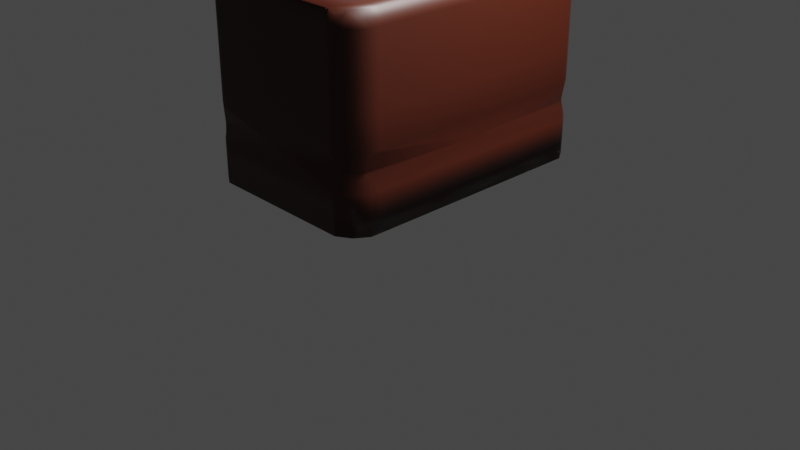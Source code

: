 # Source: blend.blend  (saved by Blender 3.6.13; exported with 4.5.12 LTS)
import bpy
from mathutils import Matrix  # noqa: F401  (used for matrix-valued properties, if any)

bpy.ops.wm.read_factory_settings(use_empty=True)
scene = bpy.context.scene
scene.name = 'Scene'

# ---- collections
col_collection = bpy.data.collections.new('Collection'); scene.collection.children.link(col_collection)

# ---- materials (node trees are filled in below, after node groups)
mat_material = bpy.data.materials.new('Material')
mat_material.alpha_threshold = 0.0
mat_material.use_transparent_shadow = False
mat_material.roughness = 0.5
mat_material.line_color = (0.0, 0.0, 0.0, 1.0)
mat_001 = bpy.data.materials.new('マテリアル.001')
mat_001.use_transparent_shadow = False
mat_x = bpy.data.materials.new('マテリアル')
mat_x.use_transparent_shadow = False
mat_004 = bpy.data.materials.new('マテリアル.004')
mat_004.use_transparent_shadow = False

# ---- material node trees
mat_material.use_nodes = True; mat_material.node_tree.nodes.clear()
_N = mat_material.node_tree.nodes; _L = mat_material.node_tree.links
n0 = _N.new('ShaderNodeOutputMaterial'); n0.name = 'Material Output'; n0.location = (300, 300)
n1 = _N.new('ShaderNodeBsdfPrincipled'); n1.name = 'Principled BSDF'; n1.location = (10, 300)
n1.distribution = 'GGX'
n1.subsurface_method = 'RANDOM_WALK_SKIN'
n1.inputs[0].default_value = (0.03942, 0.00467, 0.0, 1.0)
n1.inputs[3].default_value = 1.45
n1.inputs[27].default_value = (0.0, 0.0, 0.0, 1.0)
n1.inputs[28].default_value = 1.0
_L.new(n1.outputs[0], n0.inputs[0])
n0.is_active_output = True
mat_001.use_nodes = True; mat_001.node_tree.nodes.clear()
_N = mat_001.node_tree.nodes; _L = mat_001.node_tree.links
n0 = _N.new('ShaderNodeBsdfPrincipled'); n0.name = 'プリンシプルBSDF'; n0.location = (10, 300)
n0.distribution = 'GGX'
n0.subsurface_method = 'RANDOM_WALK_SKIN'
n0.inputs[0].default_value = (0.2585, 0.2585, 0.2585, 1.0)
n0.inputs[1].default_value = 1.0
n0.inputs[3].default_value = 1.45
n0.inputs[27].default_value = (0.0, 0.0, 0.0, 1.0)
n0.inputs[28].default_value = 1.0
n1 = _N.new('ShaderNodeOutputMaterial'); n1.name = 'マテリアル出力'; n1.location = (300, 300)
_L.new(n0.outputs[0], n1.inputs[0])
n1.is_active_output = True
mat_x.use_nodes = True; mat_x.node_tree.nodes.clear()
_N = mat_x.node_tree.nodes; _L = mat_x.node_tree.links
n0 = _N.new('ShaderNodeBsdfPrincipled'); n0.name = 'プリンシプルBSDF'; n0.location = (10, 300)
n0.distribution = 'GGX'
n0.subsurface_method = 'RANDOM_WALK_SKIN'
n0.inputs[0].default_value = (0.02481, 0.0, 0.0009479, 1.0)
n0.inputs[3].default_value = 1.45
n0.inputs[27].default_value = (0.0, 0.0, 0.0, 1.0)
n0.inputs[28].default_value = 1.0
n1 = _N.new('ShaderNodeOutputMaterial'); n1.name = 'マテリアル出力'; n1.location = (300, 300)
_L.new(n0.outputs[0], n1.inputs[0])
n1.is_active_output = True
mat_004.use_nodes = True; mat_004.node_tree.nodes.clear()
_N = mat_004.node_tree.nodes; _L = mat_004.node_tree.links
n0 = _N.new('ShaderNodeBsdfPrincipled'); n0.name = 'プリンシプルBSDF'; n0.location = (10, 300)
n0.distribution = 'GGX'
n0.subsurface_method = 'RANDOM_WALK_SKIN'
n0.inputs[0].default_value = (0.8, 0.5264, 0.0, 1.0)
n0.inputs[3].default_value = 1.45
n0.inputs[27].default_value = (0.0, 0.0, 0.0, 1.0)
n0.inputs[28].default_value = 1.0
n1 = _N.new('ShaderNodeOutputMaterial'); n1.name = 'マテリアル出力'; n1.location = (300, 300)
_L.new(n0.outputs[0], n1.inputs[0])
n1.is_active_output = True

# ---- world
world_world = bpy.data.worlds.new('World'); scene.world = world_world
world_world.use_nodes = True; world_world.node_tree.nodes.clear()
_N = world_world.node_tree.nodes; _L = world_world.node_tree.links
n0 = _N.new('ShaderNodeOutputWorld'); n0.name = 'World Output'; n0.location = (300, 300)
n1 = _N.new('ShaderNodeBackground'); n1.name = 'Background'; n1.location = (10, 300)
n1.inputs[0].default_value = (0.05088, 0.05088, 0.05088, 1.0)
_L.new(n1.outputs[0], n0.inputs[0])
n0.is_active_output = True
world_world.color = (0.05088, 0.05088, 0.05088)
world_world.use_sun_shadow = False
world_world.sun_shadow_jitter_overblur = 0.0

# ---- cameras
cam_camera = bpy.data.cameras.new('Camera')
cam_camera.clip_end = 100.0
cam_camera.ortho_scale = 7.314

# ---- lights
light_light = bpy.data.lights.new('Light', 'AREA')
light_light.transmission_factor = 0.0
light_light.energy = 798.0
light_light.shadow_soft_size = 0.1
light_light.shadow_maximum_resolution = 0.006
light_light.use_absolute_resolution = True
light_light.shape = 'RECTANGLE'
light_light.size = 0.1
light_light.size_y = 0.1

# ---- meshes
me_cube = bpy.data.meshes.new('Cube')
me_cube.from_pydata([(-1.0, -0.7773, -1.0), (1.0, -0.7773, 1.0), (-1.0, -0.7773, 1.0), (1.0, -0.7773, -1.0), (-1.0, 0.7876, 1.0), (1.0, 0.7876, -1.0), (-1.0, 0.7876, -1.0), (1.0, 0.7876, 1.0), (0.7385, 1.0, -1.0), (0.7385, -1.0, 1.0), (0.7385, -1.0, -1.0), (0.7385, 1.0, 1.0), (0.7385, -0.7773, -1.0), (0.7385, -0.7773, 1.0), (0.7385, 0.7876, 1.0), (0.7385, 0.7876, -1.0), (-0.7397, 1.0, -1.0), (-0.7397, -1.0, 1.0), (-0.7397, -0.7773, -1.0), (-0.7397, 0.7876, -1.0), (-0.7397, -1.0, -1.0), (-0.7397, 1.0, 1.0), (-0.7397, -0.7773, 1.0), (-0.7397, 0.7876, 1.0), (0.7385, -0.7773, -0.4343), (0.7385, 0.7876, -0.4343), (-0.7397, -0.7773, -0.4343), (-0.7397, 0.7876, -0.4343), (1.0, -0.8529, 1.0), (1.0, -0.8529, -1.0), (0.7737, -1.0, 1.0), (0.9089, -0.944, 1.0), (0.9089, -0.944, -1.0), (0.7737, -1.0, -1.0), (1.0, 0.8429, 1.0), (1.0, 0.8429, -1.0), (0.902, 0.941, 1.0), (0.7595, 1.0, 1.0), (0.7595, 1.0, -1.0), (0.902, 0.941, -1.0), (-0.8765, 1.0, 1.0), (-0.8765, 1.0, -1.0), (-0.9649, 0.9116, 1.0), (-1.0, 0.8269, 1.0), (-1.0, 0.8269, -1.0), (-0.9649, 0.9116, -1.0), (-0.892, -0.951, 1.0), (-0.7738, -1.0, 1.0), (-0.7738, -1.0, -1.0), (-0.892, -0.951, -1.0), (-1.0, -0.8107, 1.0), (-0.9771, -0.8659, 1.0), (-0.9771, -0.8659, -1.0), (-1.0, -0.8107, -1.0), (1.0, -0.7773, 0.6674), (-1.0, -0.7773, 0.6674), (1.0, 0.7876, 0.6674), (-1.0, 0.7876, 0.6674), (0.7385, 1.0, 0.6674), (0.7385, -1.0, 0.6674), (-0.7397, 1.0, 0.6674), (-0.7397, -1.0, 0.6674), (1.0, -0.8529, 0.6674), (0.7737, -1.0, 0.6674), (0.9089, -0.944, 0.6674), (1.0, 0.8429, 0.6674), (0.7595, 1.0, 0.6674), (0.902, 0.941, 0.6674), (-0.8765, 1.0, 0.6674), (-1.0, 0.8269, 0.6674), (-0.9649, 0.9116, 0.6674), (-0.7738, -1.0, 0.6674), (-0.892, -0.951, 0.6674), (-1.0, -0.8107, 0.6674), (-0.9771, -0.8659, 0.6674), (1.0, -0.8529, 0.8367), (0.9089, -0.944, 0.8367), (0.7595, 1.0, 0.8367), (-1.0, 0.8269, 0.8367), (-0.7738, -1.0, 0.8367), (-0.9771, -0.8659, 0.8367), (1.0, -0.7773, 0.8367), (-1.0, -0.7773, 0.8367), (1.0, 0.7876, 0.8367), (-1.0, 0.7876, 0.8367), (0.7385, 1.0, 0.8367), (0.7385, -1.0, 0.8367), (-0.7397, 1.0, 0.8367), (-0.7397, -1.0, 0.8367), (0.7737, -1.0, 0.8367), (1.0, 0.8429, 0.8367), (0.902, 0.941, 0.8367), (-0.8765, 1.0, 0.8367), (-0.9649, 0.9116, 0.8367), (-0.892, -0.951, 0.8367), (-1.0, -0.8107, 0.8367), (1.0, -0.7773, 0.3891), (-1.0, -0.7773, 0.3891), (1.0, 0.7876, 0.3891), (-1.0, 0.7876, 0.3891), (0.7385, 1.0, 0.3891), (0.7385, -1.0, 0.3891), (-0.7397, 1.0, 0.3891), (-0.7397, -1.0, 0.3891), (0.7737, -1.0, 0.3891), (1.0, 0.8429, 0.3891), (0.902, 0.941, 0.3891), (-0.8765, 1.0, 0.3891), (-0.9649, 0.9116, 0.3891), (-0.892, -0.951, 0.3891), (-1.0, -0.8107, 0.3891), (1.0, -0.8529, 0.3891), (0.9089, -0.944, 0.3891), (0.7595, 1.0, 0.3891), (-1.0, 0.8269, 0.3891), (-0.7738, -1.0, 0.3891), (-0.9771, -0.8659, 0.3891), (1.0, -0.7773, 0.1102), (-1.0, -0.7773, 0.1102), (1.0, 0.7876, 0.1102), (-1.0, 0.7876, 0.1102), (0.7385, 1.0, 0.1102), (0.7385, -1.0, 0.1102), (-0.7397, 1.0, 0.1102), (-0.7397, -1.0, 0.1102), (0.7737, -1.0, 0.1102), (1.0, 0.8429, 0.1102), (0.902, 0.941, 0.1102), (-0.8765, 1.0, 0.1102), (-0.9649, 0.9116, 0.1102), (-0.892, -0.951, 0.1102), (-1.0, -0.8107, 0.1102), (1.0, -0.8529, 0.1102), (0.9089, -0.944, 0.1102), (0.7595, 1.0, 0.1102), (-1.0, 0.8269, 0.1102), (-0.7738, -1.0, 0.1102), (-0.9771, -0.8659, 0.1102), (1.0, -0.7773, -0.2289), (-1.0, -0.7773, -0.2289), (1.0, 0.7876, -0.2289), (-1.0, 0.7876, -0.2289), (0.7385, 1.0, -0.2289), (0.7385, -1.0, -0.2289), (-0.7397, 1.0, -0.2289), (-0.7397, -1.0, -0.2289), (0.7737, -1.0, -0.2289), (1.0, 0.8429, -0.2289), (0.902, 0.941, -0.2289), (-0.8765, 1.0, -0.2289), (-0.9649, 0.9116, -0.2289), (-0.892, -0.951, -0.2289), (-1.0, -0.8107, -0.2289), (1.0, -0.8529, -0.2289), (0.9089, -0.944, -0.2289), (0.7595, 1.0, -0.2289), (-1.0, 0.8269, -0.2289), (-0.7738, -1.0, -0.2289), (-0.9771, -0.8659, -0.2289), (1.0, -0.7773, -0.5958), (-1.0, -0.7773, -0.5958), (1.0, 0.7876, -0.5958), (-1.0, 0.7876, -0.5958), (0.7385, 1.0, -0.5958), (0.7385, -1.0, -0.5958), (-0.7397, 1.0, -0.5958), (-0.7397, -1.0, -0.5958), (0.7737, -1.0, -0.5958), (1.0, 0.8429, -0.5958), (0.902, 0.941, -0.5958), (-0.8765, 1.0, -0.5958), (-0.9649, 0.9116, -0.5958), (-0.892, -0.951, -0.5958), (-1.0, -0.8107, -0.5958), (1.0, -0.8529, -0.5958), (0.9089, -0.944, -0.5958), (0.7595, 1.0, -0.5958), (-1.0, 0.8269, -0.5958), (-0.7738, -1.0, -0.5958), (-0.9771, -0.8659, -0.5958), (0.7385, 1.032, -1.0), (-0.7397, 1.032, -1.0), (0.7385, 1.032, -0.5958), (-0.7397, 1.032, -0.5958), (0.9538, -0.8568, -0.4253), (0.8866, -0.9261, -0.4253), (0.8171, 0.97, -0.4253), (-0.9821, 0.846, -0.4253), (-0.8126, -0.9751, -0.4253), (-0.9455, -0.881, -0.4253), (0.9998, -0.0274, -0.4253), (-0.9999, -0.006073, -0.4253), (0.9997, 0.02744, -0.4253), (-0.9999, 0.01943, -0.4253), (0.004653, 0.9998, -0.4253), (0.01207, -0.9999, -0.4253), (-0.06436, 0.9998, -0.4253), (-0.01264, -0.9999, -0.4253), (0.8205, -0.9716, -0.4253), (0.9503, 0.8605, -0.4253), (0.8795, 0.9212, -0.4253), (-0.8484, 0.9553, -0.4253), (-0.9377, 0.9134, -0.4253), (-0.8753, -0.9327, -0.4253), (-0.9882, -0.8179, -0.4253), (0.9538, -0.8568, -0.405), (0.8866, -0.9261, -0.405), (0.8171, 0.97, -0.405), (-0.9821, 0.846, -0.405), (-0.8126, -0.9751, -0.405), (-0.9455, -0.881, -0.405), (0.9998, -0.0274, -0.405), (-0.9999, -0.006073, -0.405), (0.9997, 0.02744, -0.405), (-0.9999, 0.01943, -0.405), (0.004653, 0.9998, -0.405), (0.01207, -0.9999, -0.405), (-0.06436, 0.9998, -0.405), (-0.01264, -0.9999, -0.405), (0.8205, -0.9716, -0.405), (0.9503, 0.8605, -0.405), (0.8795, 0.9212, -0.405), (-0.8484, 0.9553, -0.405), (-0.9377, 0.9134, -0.405), (-0.8753, -0.9327, -0.405), (-0.9882, -0.8179, -0.405)], [], [(88, 17, 47, 79), (44, 45, 41, 16, 19, 6), (12, 3, 29, 32, 33, 10), (8, 38, 39, 35, 5, 15), (83, 7, 1, 81), (15, 5, 3, 12), (23, 4, 2, 22), (34, 36, 37, 11, 14, 7), (82, 2, 4, 84), (16, 8, 15, 19), (7, 14, 13, 1), (19, 15, 12, 18), (87, 21, 11, 85), (18, 12, 10, 20), (81, 1, 28, 75), (21, 40, 42, 43, 4, 23), (6, 19, 18, 0), (11, 21, 23, 14), (23, 22, 26, 27), (86, 9, 17, 88), (13, 22, 17, 9), (25, 27, 26, 24), (22, 13, 24, 26), (13, 14, 25, 24), (14, 23, 27, 25), (89, 30, 9, 86), (1, 13, 9, 30, 31, 28), (167, 33, 32, 175), (175, 32, 29, 174), (85, 11, 37, 77), (90, 34, 7, 83), (77, 37, 36, 91), (168, 35, 39, 169), (84, 4, 43, 78), (92, 40, 21, 87), (78, 43, 42, 93), (170, 41, 45, 171), (0, 18, 20, 48, 49, 52, 53), (22, 2, 50, 51, 46, 47, 17), (79, 47, 46, 94), (95, 50, 2, 82), (173, 53, 52, 179), (94, 46, 51, 80), (109, 72, 74, 116), (95, 73, 74, 80), (110, 73, 55, 97), (115, 71, 72, 109), (92, 68, 70, 93), (114, 69, 70, 108), (107, 68, 60, 102), (99, 57, 69, 114), (90, 65, 67, 91), (113, 66, 67, 106), (105, 65, 56, 98), (100, 58, 66, 113), (76, 64, 62, 75), (89, 63, 64, 76), (104, 63, 59, 101), (101, 59, 61, 103), (96, 54, 62, 111), (102, 60, 58, 100), (97, 55, 57, 99), (98, 56, 54, 96), (103, 61, 71, 115), (30, 89, 76, 31), (31, 76, 75, 28), (34, 90, 91, 36), (40, 92, 93, 42), (50, 95, 80, 51), (72, 94, 80, 74), (73, 95, 82, 55), (71, 79, 94, 72), (69, 78, 93, 70), (68, 92, 87, 60), (57, 84, 78, 69), (66, 77, 91, 67), (65, 90, 83, 56), (58, 85, 77, 66), (63, 89, 86, 59), (59, 86, 88, 61), (54, 81, 75, 62), (60, 87, 85, 58), (55, 82, 84, 57), (56, 83, 81, 54), (61, 88, 79, 71), (124, 103, 115, 136), (119, 98, 96, 117), (118, 97, 99, 120), (123, 102, 100, 121), (117, 96, 111, 132), (122, 101, 103, 124), (125, 104, 101, 122), (121, 100, 113, 134), (126, 105, 98, 119), (134, 113, 106, 127), (120, 99, 114, 135), (128, 107, 102, 123), (135, 114, 108, 129), (136, 115, 109, 130), (131, 110, 97, 118), (130, 109, 116, 137), (73, 110, 116, 74), (68, 107, 108, 70), (65, 105, 106, 67), (64, 112, 111, 62), (63, 104, 112, 64), (151, 130, 137, 158), (152, 131, 118, 139), (157, 136, 130, 151), (156, 135, 129, 150), (149, 128, 123, 144), (141, 120, 135, 156), (155, 134, 127, 148), (147, 126, 119, 140), (142, 121, 134, 155), (146, 125, 122, 143), (143, 122, 124, 145), (138, 117, 132, 153), (144, 123, 121, 142), (139, 118, 120, 141), (140, 119, 117, 138), (145, 124, 136, 157), (110, 131, 137, 116), (107, 128, 129, 108), (105, 126, 127, 106), (112, 133, 132, 111), (104, 125, 133, 112), (218, 145, 157, 209), (213, 140, 138, 211), (212, 139, 141, 214), (217, 144, 142, 215), (211, 138, 153, 205), (216, 143, 145, 218), (219, 146, 143, 216), (215, 142, 155, 207), (220, 147, 140, 213), (207, 155, 148, 221), (214, 141, 156, 208), (222, 149, 144, 217), (208, 156, 150, 223), (209, 157, 151, 224), (225, 152, 139, 212), (224, 151, 158, 210), (131, 152, 158, 137), (128, 149, 150, 129), (126, 147, 148, 127), (133, 154, 153, 132), (125, 146, 154, 133), (49, 172, 179, 52), (53, 173, 160, 0), (48, 178, 172, 49), (44, 177, 171, 45), (41, 170, 165, 16), (6, 162, 177, 44), (38, 176, 169, 39), (35, 168, 161, 5), (8, 163, 176, 38), (33, 167, 164, 10), (10, 164, 166, 20), (3, 159, 174, 29), (165, 163, 182, 183), (0, 160, 162, 6), (5, 161, 159, 3), (20, 166, 178, 48), (204, 173, 179, 189), (201, 170, 171, 202), (199, 168, 169, 200), (185, 175, 174, 184), (198, 167, 175, 185), (181, 183, 182, 180), (8, 16, 181, 180), (163, 8, 180, 182), (16, 165, 183, 181), (219, 198, 185, 206), (206, 185, 184, 205), (220, 199, 200, 221), (222, 201, 202, 223), (225, 204, 189, 210), (172, 203, 189, 179), (173, 204, 191, 160), (178, 188, 203, 172), (177, 187, 202, 171), (170, 201, 196, 165), (162, 193, 187, 177), (176, 186, 200, 169), (168, 199, 192, 161), (163, 194, 186, 176), (167, 198, 195, 164), (164, 195, 197, 166), (159, 190, 184, 174), (165, 196, 194, 163), (160, 191, 193, 162), (161, 192, 190, 159), (166, 197, 188, 178), (152, 225, 210, 158), (149, 222, 223, 150), (147, 220, 221, 148), (154, 206, 205, 153), (146, 219, 206, 154), (203, 224, 210, 189), (204, 225, 212, 191), (188, 209, 224, 203), (187, 208, 223, 202), (201, 222, 217, 196), (193, 214, 208, 187), (186, 207, 221, 200), (199, 220, 213, 192), (194, 215, 207, 186), (198, 219, 216, 195), (195, 216, 218, 197), (190, 211, 205, 184), (196, 217, 215, 194), (191, 212, 214, 193), (192, 213, 211, 190), (197, 218, 209, 188)])
me_cube.polygons.foreach_set('use_smooth', [True] * 215)
_uv = me_cube.uv_layers.new(name='UVMap')
_uv.uv.foreach_set('vector', [0.6046, 0.9675, 0.625, 0.9675, 0.625, 0.9717, 0.6046, 0.9717, 0.125, 0.5216, 0.1294, 0.511, 0.1404, 0.5, 0.1575, 0.5, 0.1575, 0.5266, 0.125, 0.5266, 0.3423, 0.7222, 0.375, 0.7222, 0.375, 0.7316, 0.3636, 0.743, 0.3467, 0.75, 0.3423, 0.75, 0.3423, 0.5, 0.3449, 0.5, 0.3627, 0.5074, 0.375, 0.5196, 0.375, 0.5266, 0.3423, 0.5266, 0.6046, 0.5266, 0.625, 0.5266, 0.625, 0.7222, 0.6046, 0.7222, 0.3423, 0.5266, 0.375, 0.5266, 0.375, 0.7222, 0.3423, 0.7222, 0.8425, 0.5266, 0.875, 0.5266, 0.875, 0.7222, 0.8425, 0.7222, 0.625, 0.5196, 0.6373, 0.5074, 0.6551, 0.5, 0.6577, 0.5, 0.6577, 0.5266, 0.625, 0.5266, 0.6046, 0.02784, 0.625, 0.02784, 0.625, 0.2234, 0.6046, 0.2234, 0.1575, 0.5, 0.3423, 0.5, 0.3423, 0.5266, 0.1575, 0.5266, 0.625, 0.5266, 0.6577, 0.5266, 0.6577, 0.7222, 0.625, 0.7222, 0.1575, 0.5266, 0.3423, 0.5266, 0.3423, 0.7222, 0.1575, 0.7222, 0.6046, 0.2825, 0.625, 0.2825, 0.625, 0.4673, 0.6046, 0.4673, 0.1575, 0.7222, 0.3423, 0.7222, 0.3423, 0.75, 0.1575, 0.75, 0.6046, 0.7222, 0.625, 0.7222, 0.625, 0.7316, 0.6046, 0.7316, 0.8425, 0.5, 0.8596, 0.5, 0.8706, 0.511, 0.875, 0.5216, 0.875, 0.5266, 0.8425, 0.5266, 0.125, 0.5266, 0.1575, 0.5266, 0.1575, 0.7222, 0.125, 0.7222, 0.6577, 0.5, 0.8425, 0.5, 0.8425, 0.5266, 0.6577, 0.5266, 0.8425, 0.5266, 0.8425, 0.7222, 0.8425, 0.7222, 0.8425, 0.5266, 0.6046, 0.7827, 0.625, 0.7827, 0.625, 0.9675, 0.6046, 0.9675, 0.6577, 0.7222, 0.8425, 0.7222, 0.8425, 0.75, 0.6577, 0.75, 0.6577, 0.5266, 0.8425, 0.5266, 0.8425, 0.7222, 0.6577, 0.7222, 0.8425, 0.7222, 0.6577, 0.7222, 0.6577, 0.7222, 0.8425, 0.7222, 0.6577, 0.7222, 0.6577, 0.5266, 0.6577, 0.5266, 0.6577, 0.7222, 0.6577, 0.5266, 0.8425, 0.5266, 0.8425, 0.5266, 0.6577, 0.5266, 0.6046, 0.7783, 0.625, 0.7783, 0.625, 0.7827, 0.6046, 0.7827, 0.625, 0.7222, 0.6577, 0.7222, 0.6577, 0.75, 0.6533, 0.75, 0.6364, 0.743, 0.625, 0.7316, 0.4255, 0.7783, 0.375, 0.7783, 0.375, 0.7544, 0.4255, 0.7544, 0.4255, 0.7544, 0.375, 0.7544, 0.375, 0.7316, 0.4255, 0.7316, 0.6046, 0.4673, 0.625, 0.4673, 0.625, 0.4699, 0.6046, 0.4699, 0.6046, 0.5196, 0.625, 0.5196, 0.625, 0.5266, 0.6046, 0.5266, 0.6046, 0.4699, 0.625, 0.4699, 0.625, 0.4951, 0.6046, 0.4951, 0.4255, 0.5196, 0.375, 0.5196, 0.375, 0.4951, 0.4255, 0.4951, 0.6046, 0.2234, 0.625, 0.2234, 0.625, 0.2284, 0.6046, 0.2284, 0.6046, 0.2654, 0.625, 0.2654, 0.625, 0.2825, 0.6046, 0.2825, 0.6046, 0.2284, 0.625, 0.2284, 0.625, 0.2433, 0.6046, 0.2433, 0.4255, 0.2654, 0.375, 0.2654, 0.375, 0.2433, 0.4255, 0.2433, 0.125, 0.7222, 0.1575, 0.7222, 0.1575, 0.75, 0.1533, 0.75, 0.1385, 0.7439, 0.1279, 0.7332, 0.125, 0.7263, 0.8425, 0.7222, 0.875, 0.7222, 0.875, 0.7263, 0.8721, 0.7332, 0.8615, 0.7439, 0.8467, 0.75, 0.8425, 0.75, 0.6046, 0.0, 0.625, 0.0, 0.625, 0.006124, 0.6046, 0.006124, 0.6046, 0.02367, 0.625, 0.02367, 0.625, 0.02784, 0.6046, 0.02784, 0.4255, 0.02367, 0.375, 0.02367, 0.375, 0.01676, 0.4255, 0.01676, 0.6046, 0.006124, 0.625, 0.006124, 0.625, 0.01676, 0.6046, 0.01676, 0.5486, 0.006124, 0.5834, 0.006124, 0.5834, 0.01676, 0.5486, 0.01676, 0.6046, 0.02367, 0.5834, 0.02367, 0.5834, 0.01676, 0.6046, 0.01676, 0.5486, 0.02367, 0.5834, 0.02367, 0.5834, 0.02784, 0.5486, 0.02784, 0.5486, 0.0, 0.5834, 0.0, 0.5834, 0.006124, 0.5486, 0.006124, 0.6046, 0.2654, 0.5834, 0.2654, 0.5834, 0.2433, 0.6046, 0.2433, 0.5486, 0.2284, 0.5834, 0.2284, 0.5834, 0.2433, 0.5486, 0.2433, 0.5486, 0.2654, 0.5834, 0.2654, 0.5834, 0.2825, 0.5486, 0.2825, 0.5486, 0.2234, 0.5834, 0.2234, 0.5834, 0.2284, 0.5486, 0.2284, 0.6046, 0.5196, 0.5834, 0.5196, 0.5834, 0.4951, 0.6046, 0.4951, 0.5486, 0.4699, 0.5834, 0.4699, 0.5834, 0.4951, 0.5486, 0.4951, 0.5486, 0.5196, 0.5834, 0.5196, 0.5834, 0.5266, 0.5486, 0.5266, 0.5486, 0.4673, 0.5834, 0.4673, 0.5834, 0.4699, 0.5486, 0.4699, 0.6046, 0.7544, 0.5834, 0.7544, 0.5834, 0.7316, 0.6046, 0.7316, 0.6046, 0.7783, 0.5834, 0.7783, 0.5834, 0.7544, 0.6046, 0.7544, 0.5486, 0.7783, 0.5834, 0.7783, 0.5834, 0.7827, 0.5486, 0.7827, 0.5486, 0.7827, 0.5834, 0.7827, 0.5834, 0.9675, 0.5486, 0.9675, 0.5486, 0.7222, 0.5834, 0.7222, 0.5834, 0.7316, 0.5486, 0.7316, 0.5486, 0.2825, 0.5834, 0.2825, 0.5834, 0.4673, 0.5486, 0.4673, 0.5486, 0.02784, 0.5834, 0.02784, 0.5834, 0.2234, 0.5486, 0.2234, 0.5486, 0.5266, 0.5834, 0.5266, 0.5834, 0.7222, 0.5486, 0.7222, 0.5486, 0.9675, 0.5834, 0.9675, 0.5834, 0.9717, 0.5486, 0.9717, 0.625, 0.7783, 0.6046, 0.7783, 0.6046, 0.7544, 0.625, 0.7544, 0.625, 0.7544, 0.6046, 0.7544, 0.6046, 0.7316, 0.625, 0.7316, 0.625, 0.5196, 0.6046, 0.5196, 0.6046, 0.4951, 0.625, 0.4951, 0.625, 0.2654, 0.6046, 0.2654, 0.6046, 0.2433, 0.625, 0.2433, 0.625, 0.02367, 0.6046, 0.02367, 0.6046, 0.01676, 0.625, 0.01676, 0.5834, 0.006124, 0.6046, 0.006124, 0.6046, 0.01676, 0.5834, 0.01676, 0.5834, 0.02367, 0.6046, 0.02367, 0.6046, 0.02784, 0.5834, 0.02784, 0.5834, 0.0, 0.6046, 0.0, 0.6046, 0.006124, 0.5834, 0.006124, 0.5834, 0.2284, 0.6046, 0.2284, 0.6046, 0.2433, 0.5834, 0.2433, 0.5834, 0.2654, 0.6046, 0.2654, 0.6046, 0.2825, 0.5834, 0.2825, 0.5834, 0.2234, 0.6046, 0.2234, 0.6046, 0.2284, 0.5834, 0.2284, 0.5834, 0.4699, 0.6046, 0.4699, 0.6046, 0.4951, 0.5834, 0.4951, 0.5834, 0.5196, 0.6046, 0.5196, 0.6046, 0.5266, 0.5834, 0.5266, 0.5834, 0.4673, 0.6046, 0.4673, 0.6046, 0.4699, 0.5834, 0.4699, 0.5834, 0.7783, 0.6046, 0.7783, 0.6046, 0.7827, 0.5834, 0.7827, 0.5834, 0.7827, 0.6046, 0.7827, 0.6046, 0.9675, 0.5834, 0.9675, 0.5834, 0.7222, 0.6046, 0.7222, 0.6046, 0.7316, 0.5834, 0.7316, 0.5834, 0.2825, 0.6046, 0.2825, 0.6046, 0.4673, 0.5834, 0.4673, 0.5834, 0.02784, 0.6046, 0.02784, 0.6046, 0.2234, 0.5834, 0.2234, 0.5834, 0.5266, 0.6046, 0.5266, 0.6046, 0.7222, 0.5834, 0.7222, 0.5834, 0.9675, 0.6046, 0.9675, 0.6046, 0.9717, 0.5834, 0.9717, 0.5138, 0.9675, 0.5486, 0.9675, 0.5486, 0.9717, 0.5138, 0.9717, 0.5138, 0.5266, 0.5486, 0.5266, 0.5486, 0.7222, 0.5138, 0.7222, 0.5138, 0.02784, 0.5486, 0.02784, 0.5486, 0.2234, 0.5138, 0.2234, 0.5138, 0.2825, 0.5486, 0.2825, 0.5486, 0.4673, 0.5138, 0.4673, 0.5138, 0.7222, 0.5486, 0.7222, 0.5486, 0.7316, 0.5138, 0.7316, 0.5138, 0.7827, 0.5486, 0.7827, 0.5486, 0.9675, 0.5138, 0.9675, 0.5138, 0.7783, 0.5486, 0.7783, 0.5486, 0.7827, 0.5138, 0.7827, 0.5138, 0.4673, 0.5486, 0.4673, 0.5486, 0.4699, 0.5138, 0.4699, 0.5138, 0.5196, 0.5486, 0.5196, 0.5486, 0.5266, 0.5138, 0.5266, 0.5138, 0.4699, 0.5486, 0.4699, 0.5486, 0.4951, 0.5138, 0.4951, 0.5138, 0.2234, 0.5486, 0.2234, 0.5486, 0.2284, 0.5138, 0.2284, 0.5138, 0.2654, 0.5486, 0.2654, 0.5486, 0.2825, 0.5138, 0.2825, 0.5138, 0.2284, 0.5486, 0.2284, 0.5486, 0.2433, 0.5138, 0.2433, 0.5138, 0.0, 0.5486, 0.0, 0.5486, 0.006124, 0.5138, 0.006124, 0.5138, 0.02367, 0.5486, 0.02367, 0.5486, 0.02784, 0.5138, 0.02784, 0.5138, 0.006124, 0.5486, 0.006124, 0.5486, 0.01676, 0.5138, 0.01676, 0.5834, 0.02367, 0.5486, 0.02367, 0.5486, 0.01676, 0.5834, 0.01676, 0.5834, 0.2654, 0.5486, 0.2654, 0.5486, 0.2433, 0.5834, 0.2433, 0.5834, 0.5196, 0.5486, 0.5196, 0.5486, 0.4951, 0.5834, 0.4951, 0.5834, 0.7544, 0.5486, 0.7544, 0.5486, 0.7316, 0.5834, 0.7316, 0.5834, 0.7783, 0.5486, 0.7783, 0.5486, 0.7544, 0.5834, 0.7544, 0.4714, 0.006124, 0.5138, 0.006124, 0.5138, 0.01676, 0.4714, 0.01676, 0.4714, 0.02367, 0.5138, 0.02367, 0.5138, 0.02784, 0.4714, 0.02784, 0.4714, 0.0, 0.5138, 0.0, 0.5138, 0.006124, 0.4714, 0.006124, 0.4714, 0.2284, 0.5138, 0.2284, 0.5138, 0.2433, 0.4714, 0.2433, 0.4714, 0.2654, 0.5138, 0.2654, 0.5138, 0.2825, 0.4714, 0.2825, 0.4714, 0.2234, 0.5138, 0.2234, 0.5138, 0.2284, 0.4714, 0.2284, 0.4714, 0.4699, 0.5138, 0.4699, 0.5138, 0.4951, 0.4714, 0.4951, 0.4714, 0.5196, 0.5138, 0.5196, 0.5138, 0.5266, 0.4714, 0.5266, 0.4714, 0.4673, 0.5138, 0.4673, 0.5138, 0.4699, 0.4714, 0.4699, 0.4714, 0.7783, 0.5138, 0.7783, 0.5138, 0.7827, 0.4714, 0.7827, 0.4714, 0.7827, 0.5138, 0.7827, 0.5138, 0.9675, 0.4714, 0.9675, 0.4714, 0.7222, 0.5138, 0.7222, 0.5138, 0.7316, 0.4714, 0.7316, 0.4714, 0.2825, 0.5138, 0.2825, 0.5138, 0.4673, 0.4714, 0.4673, 0.4714, 0.02784, 0.5138, 0.02784, 0.5138, 0.2234, 0.4714, 0.2234, 0.4714, 0.5266, 0.5138, 0.5266, 0.5138, 0.7222, 0.4714, 0.7222, 0.4714, 0.9675, 0.5138, 0.9675, 0.5138, 0.9717, 0.4714, 0.9717, 0.5486, 0.02367, 0.5138, 0.02367, 0.5138, 0.01676, 0.5486, 0.01676, 0.5486, 0.2654, 0.5138, 0.2654, 0.5138, 0.2433, 0.5486, 0.2433, 0.5486, 0.5196, 0.5138, 0.5196, 0.5138, 0.4951, 0.5486, 0.4951, 0.5486, 0.7544, 0.5138, 0.7544, 0.5138, 0.7316, 0.5486, 0.7316, 0.5486, 0.7783, 0.5138, 0.7783, 0.5138, 0.7544, 0.5486, 0.7544, 0.4677, 0.9675, 0.4714, 0.9675, 0.4714, 0.9717, 0.4677, 0.9717, 0.4677, 0.5266, 0.4714, 0.5266, 0.4714, 0.7222, 0.4677, 0.7222, 0.4677, 0.02784, 0.4714, 0.02784, 0.4714, 0.2234, 0.4677, 0.2234, 0.4677, 0.2825, 0.4714, 0.2825, 0.4714, 0.4673, 0.4677, 0.4673, 0.4677, 0.7222, 0.4714, 0.7222, 0.4714, 0.7316, 0.4677, 0.7316, 0.4677, 0.7827, 0.4714, 0.7827, 0.4714, 0.9675, 0.4677, 0.9675, 0.4677, 0.7783, 0.4714, 0.7783, 0.4714, 0.7827, 0.4677, 0.7827, 0.4677, 0.4673, 0.4714, 0.4673, 0.4714, 0.4699, 0.4677, 0.4699, 0.4677, 0.5196, 0.4714, 0.5196, 0.4714, 0.5266, 0.4677, 0.5266, 0.4677, 0.4699, 0.4714, 0.4699, 0.4714, 0.4951, 0.4677, 0.4951, 0.4677, 0.2234, 0.4714, 0.2234, 0.4714, 0.2284, 0.4677, 0.2284, 0.4677, 0.2654, 0.4714, 0.2654, 0.4714, 0.2825, 0.4677, 0.2825, 0.4677, 0.2284, 0.4714, 0.2284, 0.4714, 0.2433, 0.4677, 0.2433, 0.4677, 0.0, 0.4714, 0.0, 0.4714, 0.006124, 0.4677, 0.006124, 0.4677, 0.02367, 0.4714, 0.02367, 0.4714, 0.02784, 0.4677, 0.02784, 0.4677, 0.006124, 0.4714, 0.006124, 0.4714, 0.01676, 0.4677, 0.01676, 0.5138, 0.02367, 0.4714, 0.02367, 0.4714, 0.01676, 0.5138, 0.01676, 0.5138, 0.2654, 0.4714, 0.2654, 0.4714, 0.2433, 0.5138, 0.2433, 0.5138, 0.5196, 0.4714, 0.5196, 0.4714, 0.4951, 0.5138, 0.4951, 0.5138, 0.7544, 0.4714, 0.7544, 0.4714, 0.7316, 0.5138, 0.7316, 0.5138, 0.7783, 0.4714, 0.7783, 0.4714, 0.7544, 0.5138, 0.7544, 0.375, 0.006124, 0.4255, 0.006124, 0.4255, 0.01676, 0.375, 0.01676, 0.375, 0.02367, 0.4255, 0.02367, 0.4255, 0.02784, 0.375, 0.02784, 0.375, 0.0, 0.4255, 0.0, 0.4255, 0.006124, 0.375, 0.006124, 0.375, 0.2284, 0.4255, 0.2284, 0.4255, 0.2433, 0.375, 0.2433, 0.375, 0.2654, 0.4255, 0.2654, 0.4255, 0.2825, 0.375, 0.2825, 0.375, 0.2234, 0.4255, 0.2234, 0.4255, 0.2284, 0.375, 0.2284, 0.375, 0.4699, 0.4255, 0.4699, 0.4255, 0.4951, 0.375, 0.4951, 0.375, 0.5196, 0.4255, 0.5196, 0.4255, 0.5266, 0.375, 0.5266, 0.375, 0.4673, 0.4255, 0.4673, 0.4255, 0.4699, 0.375, 0.4699, 0.375, 0.7783, 0.4255, 0.7783, 0.4255, 0.7827, 0.375, 0.7827, 0.375, 0.7827, 0.4255, 0.7827, 0.4255, 0.9675, 0.375, 0.9675, 0.375, 0.7222, 0.4255, 0.7222, 0.4255, 0.7316, 0.375, 0.7316, 0.4255, 0.2825, 0.4255, 0.4673, 0.4255, 0.4673, 0.4255, 0.2825, 0.375, 0.02784, 0.4255, 0.02784, 0.4255, 0.2234, 0.375, 0.2234, 0.375, 0.5266, 0.4255, 0.5266, 0.4255, 0.7222, 0.375, 0.7222, 0.375, 0.9675, 0.4255, 0.9675, 0.4255, 0.9717, 0.375, 0.9717, 0.4278, 0.02367, 0.4255, 0.02367, 0.4255, 0.01676, 0.4278, 0.01676, 0.4278, 0.2654, 0.4255, 0.2654, 0.4255, 0.2433, 0.4278, 0.2433, 0.4278, 0.5196, 0.4255, 0.5196, 0.4255, 0.4951, 0.4278, 0.4951, 0.4278, 0.7544, 0.4255, 0.7544, 0.4255, 0.7316, 0.4278, 0.7316, 0.4278, 0.7783, 0.4255, 0.7783, 0.4255, 0.7544, 0.4278, 0.7544, 0.375, 0.2825, 0.4255, 0.2825, 0.4255, 0.4673, 0.375, 0.4673, 0.3423, 0.5, 0.1575, 0.5, 0.1575, 0.5, 0.3423, 0.5, 0.4255, 0.4673, 0.375, 0.4673, 0.375, 0.4673, 0.4255, 0.4673, 0.375, 0.2825, 0.4255, 0.2825, 0.4255, 0.2825, 0.375, 0.2825, 0.4677, 0.7783, 0.4278, 0.7783, 0.4278, 0.7544, 0.4677, 0.7544, 0.4677, 0.7544, 0.4278, 0.7544, 0.4278, 0.7316, 0.4677, 0.7316, 0.4677, 0.5196, 0.4278, 0.5196, 0.4278, 0.4951, 0.4677, 0.4951, 0.4677, 0.2654, 0.4278, 0.2654, 0.4278, 0.2433, 0.4677, 0.2433, 0.4677, 0.02367, 0.4278, 0.02367, 0.4278, 0.01676, 0.4677, 0.01676, 0.4255, 0.006124, 0.4278, 0.006124, 0.4278, 0.01676, 0.4255, 0.01676, 0.4255, 0.02367, 0.4278, 0.02367, 0.4278, 0.02784, 0.4255, 0.02784, 0.4255, 0.0, 0.4278, 0.0, 0.4278, 0.006124, 0.4255, 0.006124, 0.4255, 0.2284, 0.4278, 0.2284, 0.4278, 0.2433, 0.4255, 0.2433, 0.4255, 0.2654, 0.4278, 0.2654, 0.4278, 0.2825, 0.4255, 0.2825, 0.4255, 0.2234, 0.4278, 0.2234, 0.4278, 0.2284, 0.4255, 0.2284, 0.4255, 0.4699, 0.4278, 0.4699, 0.4278, 0.4951, 0.4255, 0.4951, 0.4255, 0.5196, 0.4278, 0.5196, 0.4278, 0.5266, 0.4255, 0.5266, 0.4255, 0.4673, 0.4278, 0.4673, 0.4278, 0.4699, 0.4255, 0.4699, 0.4255, 0.7783, 0.4278, 0.7783, 0.4278, 0.7827, 0.4255, 0.7827, 0.4255, 0.7827, 0.4278, 0.7827, 0.4278, 0.9675, 0.4255, 0.9675, 0.4255, 0.7222, 0.4278, 0.7222, 0.4278, 0.7316, 0.4255, 0.7316, 0.4255, 0.2825, 0.4278, 0.2825, 0.4278, 0.4673, 0.4255, 0.4673, 0.4255, 0.02784, 0.4278, 0.02784, 0.4278, 0.2234, 0.4255, 0.2234, 0.4255, 0.5266, 0.4278, 0.5266, 0.4278, 0.7222, 0.4255, 0.7222, 0.4255, 0.9675, 0.4278, 0.9675, 0.4278, 0.9717, 0.4255, 0.9717, 0.4714, 0.02367, 0.4677, 0.02367, 0.4677, 0.01676, 0.4714, 0.01676, 0.4714, 0.2654, 0.4677, 0.2654, 0.4677, 0.2433, 0.4714, 0.2433, 0.4714, 0.5196, 0.4677, 0.5196, 0.4677, 0.4951, 0.4714, 0.4951, 0.4714, 0.7544, 0.4677, 0.7544, 0.4677, 0.7316, 0.4714, 0.7316, 0.4714, 0.7783, 0.4677, 0.7783, 0.4677, 0.7544, 0.4714, 0.7544, 0.4278, 0.006124, 0.4677, 0.006124, 0.4677, 0.01676, 0.4278, 0.01676, 0.4278, 0.02367, 0.4677, 0.02367, 0.4677, 0.02784, 0.4278, 0.02784, 0.4278, 0.0, 0.4677, 0.0, 0.4677, 0.006124, 0.4278, 0.006124, 0.4278, 0.2284, 0.4677, 0.2284, 0.4677, 0.2433, 0.4278, 0.2433, 0.4278, 0.2654, 0.4677, 0.2654, 0.4677, 0.2825, 0.4278, 0.2825, 0.4278, 0.2234, 0.4677, 0.2234, 0.4677, 0.2284, 0.4278, 0.2284, 0.4278, 0.4699, 0.4677, 0.4699, 0.4677, 0.4951, 0.4278, 0.4951, 0.4278, 0.5196, 0.4677, 0.5196, 0.4677, 0.5266, 0.4278, 0.5266, 0.4278, 0.4673, 0.4677, 0.4673, 0.4677, 0.4699, 0.4278, 0.4699, 0.4278, 0.7783, 0.4677, 0.7783, 0.4677, 0.7827, 0.4278, 0.7827, 0.4278, 0.7827, 0.4677, 0.7827, 0.4677, 0.9675, 0.4278, 0.9675, 0.4278, 0.7222, 0.4677, 0.7222, 0.4677, 0.7316, 0.4278, 0.7316, 0.4278, 0.2825, 0.4677, 0.2825, 0.4677, 0.4673, 0.4278, 0.4673, 0.4278, 0.02784, 0.4677, 0.02784, 0.4677, 0.2234, 0.4278, 0.2234, 0.4278, 0.5266, 0.4677, 0.5266, 0.4677, 0.7222, 0.4278, 0.7222, 0.4278, 0.9675, 0.4677, 0.9675, 0.4677, 0.9717, 0.4278, 0.9717])
me_cube.materials.append(mat_material)
me_cube.use_mirror_vertex_groups = False
me_cube.update()
me_001 = bpy.data.meshes.new('立方体.001')
me_001.from_pydata([(20.13, -1.316, -0.7922), (20.13, -1.316, 1.208), (20.13, 0.6839, -0.7922), (20.13, 0.6839, 1.208), (22.13, -1.316, -0.7922), (22.13, -1.316, 1.208), (22.13, 0.6839, -0.7922), (22.13, 0.6839, 1.208), (2.223, 11.68, 0.9942), (2.223, 11.68, 1.643), (2.223, -11.89, 0.9942), (2.223, -11.89, 1.643), (20.55, 11.68, 1.643), (20.55, -11.89, 0.9942), (20.55, 11.68, 0.9942), (20.55, -11.89, 1.643), (5.817e-05, -11.16, 0.9942), (5.817e-05, -11.16, 1.643), (21.43, -11.16, 0.9942), (21.43, -11.16, 1.643), (2.223, -11.16, 1.643), (2.223, -11.16, 0.9942), (20.55, -11.16, 1.643), (20.55, -11.16, 0.9942), (5.817e-05, 11.05, 1.643), (21.43, 11.05, 0.9942), (5.817e-05, 11.05, 0.9942), (21.43, 11.05, 1.643), (2.223, 11.05, 1.643), (2.223, 11.05, 0.9942), (20.55, 11.05, 1.643), (20.55, 11.05, 0.9942), (2.223, 11.68, -0.01554), (2.223, -11.89, -0.01554), (20.55, 11.68, -0.01554), (5.817e-05, -11.16, -0.01554), (2.223, -11.16, -0.01554), (21.43, 11.05, -0.01554), (5.817e-05, 11.05, -0.01554), (2.223, 11.05, -0.01554), (20.55, 11.05, -0.01554), (2.223, -11.89, 0.01624), (20.55, -11.89, 0.01624), (21.43, -11.16, 0.01624), (2.223, -11.16, 0.01624), (20.55, -11.16, 0.01624), (21.43, 11.05, 0.01624), (20.55, 11.05, 0.01624), (20.97, -11.89, 0.9942), (21.43, -11.4, 0.9942), (20.97, -11.89, 1.643), (21.43, -11.4, 1.643), (21.43, -11.4, 0.01624), (20.97, -11.89, 0.01624), (21.43, 11.16, 0.9942), (20.96, 11.68, 0.9942), (21.43, 11.16, 1.643), (20.96, 11.68, 1.643), (20.96, 11.68, -0.01554), (21.43, 11.16, -0.01554), (0.479, 11.68, 0.9942), (5.817e-05, 11.15, 0.9942), (0.479, 11.68, 1.643), (5.817e-05, 11.15, 1.643), (5.817e-05, 11.15, -0.01554), (0.479, 11.68, -0.01554), (5.817e-05, -11.15, 0.9942), (0.6691, -11.89, 0.9942), (5.817e-05, -11.16, 1.643), (0.6691, -11.89, 1.643), (0.6691, -11.89, -0.01554), (5.817e-05, -11.16, -0.01554), (2.223, -11.16, 1.884), (20.55, -11.16, 1.884), (2.223, 11.05, 1.884), (20.55, 11.05, 1.884), (2.223, -11.16, 2.027), (20.55, -11.16, 2.027), (2.223, 11.05, 2.027), (20.55, 11.05, 2.027)], [], [(0, 1, 3, 2), (2, 3, 7, 6), (6, 7, 5, 4), (4, 5, 1, 0), (2, 6, 4, 0), (7, 3, 1, 5), (26, 61, 64, 38), (14, 55, 58, 34), (18, 49, 52, 43), (10, 67, 70, 33), (21, 23, 45, 44), (35, 36, 33, 70, 71), (22, 20, 11, 15), (21, 10, 33, 36), (13, 15, 11, 10), (60, 8, 32, 65), (48, 13, 42, 53), (45, 43, 52, 53, 42), (31, 25, 46, 47), (8, 9, 12, 14), (29, 31, 23, 21), (27, 30, 22, 19), (29, 21, 36, 39), (20, 22, 73, 72), (28, 24, 17, 20), (23, 31, 47, 45), (25, 27, 19, 18), (10, 11, 69, 67), (54, 25, 37, 59), (25, 31, 40, 37), (64, 65, 32, 39, 38), (12, 9, 28, 30), (8, 14, 34, 32), (34, 58, 59, 37, 40), (9, 62, 63, 24, 28), (16, 17, 24, 26), (38, 39, 36, 35), (32, 34, 40, 39), (66, 68, 17, 16), (31, 29, 39, 40), (14, 12, 57, 55), (20, 17, 68, 69, 11), (26, 24, 63, 61), (16, 26, 38, 35), (56, 57, 12, 30, 27), (44, 45, 42, 41), (47, 46, 43, 45), (25, 18, 43, 46), (18, 19, 51, 49), (13, 10, 41, 42), (19, 22, 15, 50, 51), (10, 21, 44, 41), (50, 48, 49, 51), (52, 49, 48, 53), (48, 50, 15, 13), (56, 54, 55, 57), (58, 55, 54, 59), (54, 56, 27, 25), (62, 60, 61, 63), (60, 65, 64, 61), (60, 62, 9, 8), (67, 69, 68, 66), (70, 67, 66, 71), (66, 16, 35, 71), (74, 72, 76, 78), (30, 28, 74, 75), (22, 30, 75, 73), (28, 20, 72, 74), (79, 78, 76, 77), (75, 74, 78, 79), (73, 75, 79, 77), (72, 73, 77, 76)])
me_001.polygons.foreach_set('use_smooth', [True] * 72)
me_001.polygons.foreach_set('material_index', [0, 0, 0, 0, 0, 0, 1, 1, 1, 1, 1, 1, 1, 1, 1, 1, 1, 1, 1, 1, 1, 1, 1, 1, 1, 1, 1, 1, 1, 1, 1, 1, 1, 1, 1, 1, 1, 1, 1, 1, 1, 1, 1, 1, 1, 1, 1, 1, 1, 1, 1, 1, 1, 1, 1, 1, 1, 1, 1, 1, 1, 1, 1, 1, 1, 1, 1, 1, 1, 1, 1, 1])
_uv = me_001.uv_layers.new(name='UVマップ')
_uv.uv.foreach_set('vector', [0.375, 0.0, 0.625, 0.0, 0.625, 0.25, 0.375, 0.25, 0.375, 0.25, 0.625, 0.25, 0.625, 0.5, 0.375, 0.5, 0.375, 0.5, 0.625, 0.5, 0.625, 0.75, 0.375, 0.75, 0.375, 0.75, 0.625, 0.75, 0.625, 1.0, 0.375, 1.0, 0.125, 0.5, 0.375, 0.5, 0.375, 0.75, 0.125, 0.75, 0.625, 0.5, 0.875, 0.5, 0.875, 0.75, 0.625, 0.75, 0.375, 0.2378, 0.375, 0.2397, 0.375, 0.2397, 0.375, 0.2378, 0.375, 0.4758, 0.375, 0.487, 0.375, 0.487, 0.375, 0.4758, 0.375, 0.7333, 0.375, 0.7386, 0.375, 0.7386, 0.375, 0.7333, 0.375, 0.9756, 0.375, 0.9926, 0.375, 0.9926, 0.375, 0.9756, 0.1494, 0.7333, 0.3508, 0.7333, 0.3508, 0.7333, 0.1494, 0.7333, 0.125, 0.7333, 0.1494, 0.7333, 0.1494, 0.75, 0.1324, 0.75, 0.125, 0.7333, 0.6492, 0.7333, 0.8506, 0.7333, 0.8506, 0.75, 0.6492, 0.75, 0.1494, 0.7333, 0.1494, 0.75, 0.1494, 0.75, 0.1494, 0.7333, 0.375, 0.7742, 0.625, 0.7742, 0.625, 0.9756, 0.375, 0.9756, 0.375, 0.2553, 0.375, 0.2744, 0.375, 0.2744, 0.375, 0.2553, 0.375, 0.7625, 0.375, 0.7742, 0.375, 0.7742, 0.375, 0.7625, 0.3508, 0.7333, 0.375, 0.7333, 0.375, 0.7386, 0.3625, 0.75, 0.3508, 0.75, 0.3508, 0.5122, 0.375, 0.5122, 0.375, 0.5122, 0.3508, 0.5122, 0.375, 0.2744, 0.625, 0.2744, 0.625, 0.4758, 0.375, 0.4758, 0.1494, 0.5122, 0.3508, 0.5122, 0.3508, 0.7333, 0.1494, 0.7333, 0.625, 0.5122, 0.6492, 0.5122, 0.6492, 0.7333, 0.625, 0.7333, 0.1494, 0.5122, 0.1494, 0.7333, 0.1494, 0.7333, 0.1494, 0.5122, 0.8506, 0.7333, 0.6492, 0.7333, 0.6492, 0.7333, 0.8506, 0.7333, 0.8506, 0.5122, 0.875, 0.5122, 0.875, 0.7333, 0.8506, 0.7333, 0.3508, 0.7333, 0.3508, 0.5122, 0.3508, 0.5122, 0.3508, 0.7333, 0.375, 0.5122, 0.625, 0.5122, 0.625, 0.7333, 0.375, 0.7333, 0.375, 0.9756, 0.625, 0.9756, 0.625, 0.9926, 0.375, 0.9926, 0.375, 0.5101, 0.375, 0.5122, 0.375, 0.5122, 0.375, 0.5101, 0.375, 0.5122, 0.3508, 0.5122, 0.3508, 0.5122, 0.375, 0.5122, 0.125, 0.5103, 0.1303, 0.5, 0.1494, 0.5, 0.1494, 0.5122, 0.125, 0.5122, 0.6492, 0.5, 0.8506, 0.5, 0.8506, 0.5122, 0.6492, 0.5122, 0.375, 0.2744, 0.375, 0.4758, 0.375, 0.4758, 0.375, 0.2744, 0.3508, 0.5, 0.362, 0.5, 0.375, 0.5101, 0.375, 0.5122, 0.3508, 0.5122, 0.8506, 0.5, 0.8697, 0.5, 0.875, 0.5103, 0.875, 0.5122, 0.8506, 0.5122, 0.375, 0.01671, 0.625, 0.01671, 0.625, 0.2378, 0.375, 0.2378, 0.125, 0.5122, 0.1494, 0.5122, 0.1494, 0.7333, 0.125, 0.7333, 0.1494, 0.5, 0.3508, 0.5, 0.3508, 0.5122, 0.1494, 0.5122, 0.375, 0.0169, 0.625, 0.01671, 0.625, 0.01671, 0.375, 0.01671, 0.3508, 0.5122, 0.1494, 0.5122, 0.1494, 0.5122, 0.3508, 0.5122, 0.375, 0.4758, 0.625, 0.4758, 0.625, 0.487, 0.375, 0.487, 0.8506, 0.7333, 0.875, 0.7333, 0.875, 0.7333, 0.8676, 0.75, 0.8506, 0.75, 0.375, 0.2378, 0.625, 0.2378, 0.625, 0.2397, 0.375, 0.2397, 0.375, 0.01671, 0.375, 0.2378, 0.375, 0.2378, 0.375, 0.01671, 0.625, 0.5101, 0.638, 0.5, 0.6492, 0.5, 0.6492, 0.5122, 0.625, 0.5122, 0.1494, 0.7333, 0.3508, 0.7333, 0.3508, 0.75, 0.1494, 0.75, 0.3508, 0.5122, 0.375, 0.5122, 0.375, 0.7333, 0.3508, 0.7333, 0.375, 0.5122, 0.375, 0.7333, 0.375, 0.7333, 0.375, 0.5122, 0.375, 0.7333, 0.625, 0.7333, 0.625, 0.7386, 0.375, 0.7386, 0.375, 0.7742, 0.375, 0.9756, 0.375, 0.9756, 0.375, 0.7742, 0.625, 0.7333, 0.6492, 0.7333, 0.6492, 0.75, 0.6375, 0.75, 0.625, 0.7386, 0.1494, 0.75, 0.1494, 0.7333, 0.1494, 0.7333, 0.1494, 0.75, 0.625, 0.7625, 0.375, 0.7625, 0.375, 0.7386, 0.625, 0.7386, 0.375, 0.7386, 0.375, 0.7386, 0.375, 0.7625, 0.375, 0.7625, 0.375, 0.7625, 0.625, 0.7625, 0.625, 0.7742, 0.375, 0.7742, 0.625, 0.5101, 0.375, 0.5101, 0.375, 0.487, 0.625, 0.487, 0.375, 0.487, 0.375, 0.487, 0.375, 0.5101, 0.375, 0.5101, 0.375, 0.5101, 0.625, 0.5101, 0.625, 0.5122, 0.375, 0.5122, 0.625, 0.2553, 0.375, 0.2553, 0.375, 0.2397, 0.625, 0.2397, 0.375, 0.2553, 0.375, 0.2553, 0.375, 0.2397, 0.375, 0.2397, 0.375, 0.2553, 0.625, 0.2553, 0.625, 0.2744, 0.375, 0.2744, 0.375, 0.0, 0.625, 0.0, 0.625, 0.01671, 0.375, 0.0169, 0.375, 0.0, 0.375, 0.0, 0.375, 0.0169, 0.375, 0.01671, 0.375, 0.0169, 0.375, 0.01671, 0.375, 0.01671, 0.375, 0.01671, 0.8506, 0.5122, 0.8506, 0.7333, 0.8506, 0.7333, 0.8506, 0.5122, 0.6492, 0.5122, 0.8506, 0.5122, 0.8506, 0.5122, 0.6492, 0.5122, 0.6492, 0.7333, 0.6492, 0.5122, 0.6492, 0.5122, 0.6492, 0.7333, 0.8506, 0.5122, 0.8506, 0.7333, 0.8506, 0.7333, 0.8506, 0.5122, 0.6492, 0.5122, 0.8506, 0.5122, 0.8506, 0.7333, 0.6492, 0.7333, 0.6492, 0.5122, 0.8506, 0.5122, 0.8506, 0.5122, 0.6492, 0.5122, 0.6492, 0.7333, 0.6492, 0.5122, 0.6492, 0.5122, 0.6492, 0.7333, 0.8506, 0.7333, 0.6492, 0.7333, 0.6492, 0.7333, 0.8506, 0.7333])
me_001.materials.append(mat_001)
me_001.materials.append(mat_x)
me_001.update()
me_002 = bpy.data.meshes.new('立方体.002')
me_002.from_pydata([(-1.0, 1.0, -1.0), (-1.0, 1.0, 1.0), (1.0, -1.0, -1.0), (1.0, -1.0, 1.0), (1.0, 1.0, -1.0), (1.0, 1.0, 1.0)], [], [(0, 4, 2), (0, 1, 5, 4), (4, 5, 3, 2), (5, 1, 3), (2, 3, 1, 0)])
_uv = me_002.uv_layers.new(name='UVマップ')
_uv.uv.foreach_set('vector', [0.4231, 0.25, 0.4231, 0.5, 0.4231, 0.75, 0.4231, 0.25, 0.6731, 0.25, 0.6746, 0.4969, 0.4231, 0.5, 0.4231, 0.5, 0.6746, 0.4969, 0.6731, 0.75, 0.4231, 0.75, 0.6746, 0.4969, 0.6731, 0.25, 0.6731, 0.75, 0.4231, 0.75, 0.6731, 0.75, 0.6731, 0.25, 0.4231, 0.25])
me_002.materials.append(mat_004)
me_002.update()

# ---- objects
ob_cube = bpy.data.objects.new('Cube', me_cube)
ob_light = bpy.data.objects.new('Light', light_light)
ob_camera = bpy.data.objects.new('Camera', cam_camera)
ob_001 = bpy.data.objects.new('立方体.001', me_001)
ob_x = bpy.data.objects.new('立方体', me_002)

# ---- transforms, parenting, visibility, modifiers, constraints
ob_cube.location = (0.0, 0.0, 1.608)
ob_cube.scale = (1.0, 1.49, 1.0)
ob_cube.lock_rotations_4d = False
ob_cube.empty_display_type = 'ARROWS'
ob_cube.lineart.crease_threshold = 0.0
ob_light.location = (2.684, 1.005, 5.904)
ob_light.rotation_euler = (0.6503, 0.05522, 1.866)
ob_light.scale = (18.49, 18.49, 18.49)
ob_light.lock_rotations_4d = False
ob_light.empty_display_type = 'ARROWS'
ob_light.color = (0.0, 0.0, 0.0, 0.0)
ob_light.lineart.crease_threshold = 0.0
ob_camera.location = (7.359, -6.926, 4.958)
ob_camera.rotation_euler = (1.109, 0.0, 0.8149)
ob_camera.lock_rotations_4d = False
ob_camera.empty_display_type = 'ARROWS'
ob_camera.color = (0.0, 0.0, 0.0, 0.0)
ob_camera.display_type = 'WIRE'
ob_camera.lineart.crease_threshold = 0.0
ob_001.location = (-0.9303, 0.03681, 2.361)
ob_001.rotation_euler = (0.0, -1.231, 0.0)
ob_001.scale = (0.1111, 0.1315, 0.3017)
ob_x.location = (0.0787, -0.01834, 1.56)
ob_x.scale = (0.0, 0.0, 0.0)

# ---- collection membership
col_collection.objects.link(ob_cube)
col_collection.objects.link(ob_light)
col_collection.objects.link(ob_camera)
col_collection.objects.link(ob_001)
col_collection.objects.link(ob_x)

# ---- scene / render settings (as saved in the file)
scene.camera = ob_camera
scene.frame_start = 1; scene.frame_end = 60; scene.frame_set(38)
scene.render.engine = 'BLENDER_EEVEE_NEXT'
scene.cycles.sampling_pattern = 'TABULATED_SOBOL'
scene.view_settings.view_transform = 'Filmic'
bpy.context.view_layer.update()
